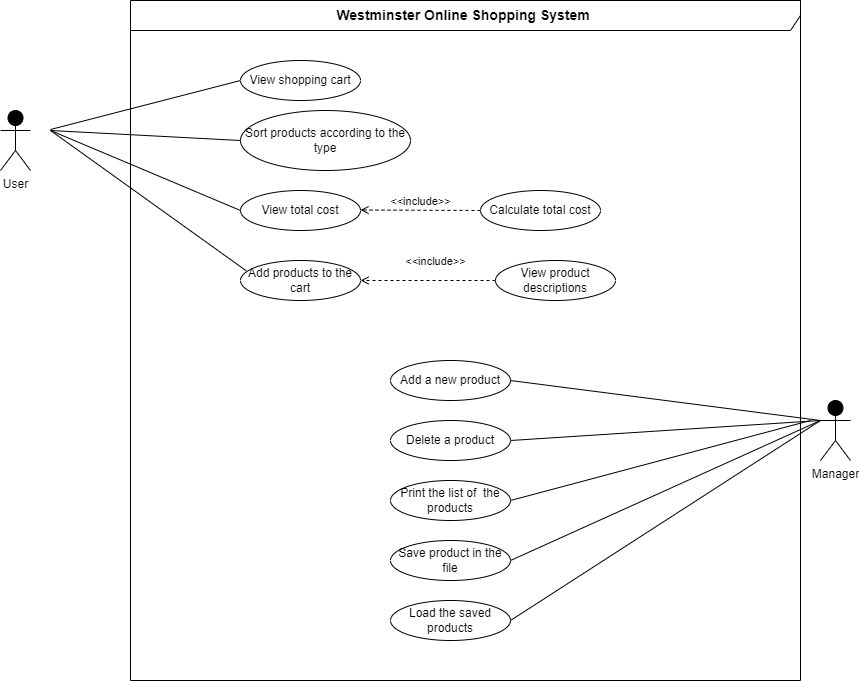

The diagram above was exported from draw.io. Its source (the exported page's mxGraphModel, read from the mxfile embedded in the PNG):
<mxGraphModel dx="2126" dy="606" grid="1" gridSize="10" guides="1" tooltips="1" connect="1" arrows="1" fold="1" page="1" pageScale="1" pageWidth="850" pageHeight="1100" math="0" shadow="0">
  <root>
    <mxCell id="0" />
    <mxCell id="1" parent="0" />
    <mxCell id="tAC2JysmOcsR0tcL5IYP-1" value="&lt;b&gt;&lt;font style=&quot;font-size: 14px;&quot;&gt;Westminster Online Shopping System&amp;nbsp;&lt;/font&gt;&lt;/b&gt;" style="shape=umlFrame;whiteSpace=wrap;html=1;pointerEvents=0;width=670;height=30;fillColor=#FFFFFF;" parent="1" vertex="1">
      <mxGeometry y="160" width="670" height="680" as="geometry" />
    </mxCell>
    <mxCell id="tAC2JysmOcsR0tcL5IYP-2" value="User" style="shape=umlActor;verticalLabelPosition=bottom;verticalAlign=top;html=1;fillColor=#000000;" parent="1" vertex="1">
      <mxGeometry x="-130" y="270" width="30" height="60" as="geometry" />
    </mxCell>
    <mxCell id="tAC2JysmOcsR0tcL5IYP-48" value="" style="endArrow=none;html=1;rounded=0;entryX=0;entryY=0.5;entryDx=0;entryDy=0;" parent="1" edge="1" target="at7OhPzzi1EoA1L_qGnq-4">
      <mxGeometry width="50" height="50" relative="1" as="geometry">
        <mxPoint x="-80" y="289" as="sourcePoint" />
        <mxPoint x="50" y="289" as="targetPoint" />
      </mxGeometry>
    </mxCell>
    <mxCell id="-UNnovaIvUsIvOZK4yxw-21" value="Save product in the file" style="ellipse;whiteSpace=wrap;html=1;fillColor=#FFFFFF;" parent="1" vertex="1">
      <mxGeometry x="260" y="700" width="120" height="40" as="geometry" />
    </mxCell>
    <mxCell id="-UNnovaIvUsIvOZK4yxw-23" value="Print the list of&amp;nbsp; the products" style="ellipse;whiteSpace=wrap;html=1;fillColor=#FFFFFF;" parent="1" vertex="1">
      <mxGeometry x="260" y="640" width="120" height="40" as="geometry" />
    </mxCell>
    <mxCell id="-UNnovaIvUsIvOZK4yxw-24" value="Delete a product" style="ellipse;whiteSpace=wrap;html=1;fillColor=#FFFFFF;" parent="1" vertex="1">
      <mxGeometry x="260" y="580" width="120" height="40" as="geometry" />
    </mxCell>
    <mxCell id="-UNnovaIvUsIvOZK4yxw-25" value="Add a new product" style="ellipse;whiteSpace=wrap;html=1;fillColor=#FFFFFF;" parent="1" vertex="1">
      <mxGeometry x="260" y="520" width="120" height="40" as="geometry" />
    </mxCell>
    <mxCell id="-UNnovaIvUsIvOZK4yxw-31" value="Manager" style="shape=umlActor;verticalLabelPosition=bottom;verticalAlign=top;html=1;fillColor=#000000;" parent="1" vertex="1">
      <mxGeometry x="690" y="560" width="30" height="60" as="geometry" />
    </mxCell>
    <mxCell id="-UNnovaIvUsIvOZK4yxw-32" value="" style="endArrow=none;html=1;rounded=0;entryX=1;entryY=0.5;entryDx=0;entryDy=0;exitX=0;exitY=0.3333333333333333;exitDx=0;exitDy=0;exitPerimeter=0;" parent="1" source="-UNnovaIvUsIvOZK4yxw-31" target="-UNnovaIvUsIvOZK4yxw-25" edge="1">
      <mxGeometry width="50" height="50" relative="1" as="geometry">
        <mxPoint x="1169" y="856" as="sourcePoint" />
        <mxPoint x="445" y="590" as="targetPoint" />
      </mxGeometry>
    </mxCell>
    <mxCell id="at7OhPzzi1EoA1L_qGnq-1" value="Load the saved products" style="ellipse;whiteSpace=wrap;html=1;fillColor=#FFFFFF;" parent="1" vertex="1">
      <mxGeometry x="260" y="760" width="120" height="40" as="geometry" />
    </mxCell>
    <mxCell id="at7OhPzzi1EoA1L_qGnq-4" value="View shopping cart" style="ellipse;whiteSpace=wrap;html=1;fillColor=#FFFFFF;" parent="1" vertex="1">
      <mxGeometry x="110" y="220" width="120" height="40" as="geometry" />
    </mxCell>
    <mxCell id="at7OhPzzi1EoA1L_qGnq-7" value="View total cost" style="ellipse;whiteSpace=wrap;html=1;fillColor=#FFFFFF;" parent="1" vertex="1">
      <mxGeometry x="110" y="350" width="120" height="40" as="geometry" />
    </mxCell>
    <mxCell id="at7OhPzzi1EoA1L_qGnq-11" value="&amp;lt;&amp;lt;include&amp;gt;&amp;gt;" style="html=1;verticalAlign=bottom;labelBackgroundColor=none;endArrow=open;endFill=0;dashed=1;rounded=0;entryX=1;entryY=0.5;entryDx=0;entryDy=0;entryPerimeter=0;exitX=0;exitY=0.5;exitDx=0;exitDy=0;" parent="1" edge="1">
      <mxGeometry width="160" relative="1" as="geometry">
        <mxPoint x="350" y="370" as="sourcePoint" />
        <mxPoint x="230" y="369.5" as="targetPoint" />
        <mxPoint as="offset" />
        <Array as="points" />
      </mxGeometry>
    </mxCell>
    <mxCell id="BSdxxMJ9fKZHXinPZWQc-3" value="Calculate total cost" style="ellipse;whiteSpace=wrap;html=1;fillColor=#FFFFFF;" parent="1" vertex="1">
      <mxGeometry x="350" y="350" width="120" height="40" as="geometry" />
    </mxCell>
    <mxCell id="BSdxxMJ9fKZHXinPZWQc-5" value="Sort products according to the type" style="ellipse;whiteSpace=wrap;html=1;fillColor=#FFFFFF;" parent="1" vertex="1">
      <mxGeometry x="110" y="270" width="170" height="60" as="geometry" />
    </mxCell>
    <mxCell id="BSdxxMJ9fKZHXinPZWQc-8" value="View product descriptions" style="ellipse;whiteSpace=wrap;html=1;fillColor=#FFFFFF;" parent="1" vertex="1">
      <mxGeometry x="365" y="420" width="120" height="40" as="geometry" />
    </mxCell>
    <mxCell id="BSdxxMJ9fKZHXinPZWQc-9" value="&amp;lt;&amp;lt;include&amp;gt;&amp;gt;" style="html=1;verticalAlign=bottom;labelBackgroundColor=none;endArrow=open;endFill=0;dashed=1;rounded=0;entryX=1;entryY=0.5;entryDx=0;entryDy=0;exitX=0;exitY=0.5;exitDx=0;exitDy=0;" parent="1" source="BSdxxMJ9fKZHXinPZWQc-8" target="wGuBymuI4ACoT50tCNKJ-1" edge="1">
      <mxGeometry x="-0.1111" y="-10" width="160" relative="1" as="geometry">
        <mxPoint x="495" y="440" as="sourcePoint" />
        <mxPoint x="425" y="440" as="targetPoint" />
        <mxPoint as="offset" />
      </mxGeometry>
    </mxCell>
    <mxCell id="wGuBymuI4ACoT50tCNKJ-1" value="Add products to the cart" style="ellipse;whiteSpace=wrap;html=1;fillColor=#FFFFFF;" vertex="1" parent="1">
      <mxGeometry x="110" y="420" width="120" height="40" as="geometry" />
    </mxCell>
    <mxCell id="wGuBymuI4ACoT50tCNKJ-2" value="" style="endArrow=none;html=1;rounded=0;entryX=0;entryY=0.5;entryDx=0;entryDy=0;" edge="1" parent="1" target="BSdxxMJ9fKZHXinPZWQc-5">
      <mxGeometry width="50" height="50" relative="1" as="geometry">
        <mxPoint x="-80" y="290" as="sourcePoint" />
        <mxPoint x="120" y="250" as="targetPoint" />
      </mxGeometry>
    </mxCell>
    <mxCell id="wGuBymuI4ACoT50tCNKJ-3" value="" style="endArrow=none;html=1;rounded=0;entryX=0;entryY=0.5;entryDx=0;entryDy=0;" edge="1" parent="1" target="at7OhPzzi1EoA1L_qGnq-7">
      <mxGeometry width="50" height="50" relative="1" as="geometry">
        <mxPoint x="-80" y="290" as="sourcePoint" />
        <mxPoint x="120" y="310" as="targetPoint" />
      </mxGeometry>
    </mxCell>
    <mxCell id="wGuBymuI4ACoT50tCNKJ-4" value="" style="endArrow=none;html=1;rounded=0;entryX=0.047;entryY=0.255;entryDx=0;entryDy=0;entryPerimeter=0;" edge="1" parent="1" target="wGuBymuI4ACoT50tCNKJ-1">
      <mxGeometry width="50" height="50" relative="1" as="geometry">
        <mxPoint x="-80" y="290" as="sourcePoint" />
        <mxPoint x="120" y="380" as="targetPoint" />
      </mxGeometry>
    </mxCell>
    <mxCell id="wGuBymuI4ACoT50tCNKJ-5" value="" style="endArrow=none;html=1;rounded=0;entryX=1;entryY=0.5;entryDx=0;entryDy=0;exitX=0;exitY=0.3333333333333333;exitDx=0;exitDy=0;exitPerimeter=0;" edge="1" parent="1" source="-UNnovaIvUsIvOZK4yxw-31" target="-UNnovaIvUsIvOZK4yxw-24">
      <mxGeometry width="50" height="50" relative="1" as="geometry">
        <mxPoint x="700" y="590" as="sourcePoint" />
        <mxPoint x="390" y="590" as="targetPoint" />
      </mxGeometry>
    </mxCell>
    <mxCell id="wGuBymuI4ACoT50tCNKJ-6" value="" style="endArrow=none;html=1;rounded=0;entryX=1;entryY=0.5;entryDx=0;entryDy=0;" edge="1" parent="1" target="-UNnovaIvUsIvOZK4yxw-23">
      <mxGeometry width="50" height="50" relative="1" as="geometry">
        <mxPoint x="680" y="580" as="sourcePoint" />
        <mxPoint x="400" y="600" as="targetPoint" />
      </mxGeometry>
    </mxCell>
    <mxCell id="wGuBymuI4ACoT50tCNKJ-7" value="" style="endArrow=none;html=1;rounded=0;entryX=1;entryY=0.5;entryDx=0;entryDy=0;" edge="1" parent="1" target="-UNnovaIvUsIvOZK4yxw-21">
      <mxGeometry width="50" height="50" relative="1" as="geometry">
        <mxPoint x="690" y="580" as="sourcePoint" />
        <mxPoint x="410" y="610" as="targetPoint" />
      </mxGeometry>
    </mxCell>
    <mxCell id="wGuBymuI4ACoT50tCNKJ-8" value="" style="endArrow=none;html=1;rounded=0;entryX=1;entryY=0.5;entryDx=0;entryDy=0;" edge="1" parent="1" target="at7OhPzzi1EoA1L_qGnq-1">
      <mxGeometry width="50" height="50" relative="1" as="geometry">
        <mxPoint x="690" y="580" as="sourcePoint" />
        <mxPoint x="420" y="620" as="targetPoint" />
      </mxGeometry>
    </mxCell>
  </root>
</mxGraphModel>